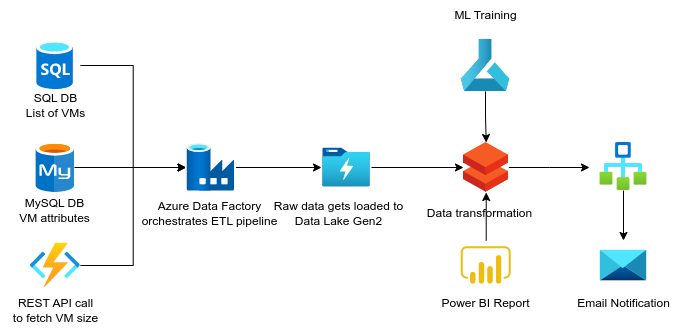

The diagram above was exported from draw.io. Its source (the exported page's mxGraphModel, read from the mxfile embedded in the PNG):
<mxGraphModel dx="882" dy="495" grid="1" gridSize="10" guides="1" tooltips="1" connect="1" arrows="1" fold="1" page="1" pageScale="1" pageWidth="850" pageHeight="1100" math="0" shadow="0">
  <root>
    <mxCell id="0" />
    <mxCell id="1" parent="0" />
    <mxCell id="n0Ss9uXsiSiZDrbOvjHl-32" style="edgeStyle=orthogonalEdgeStyle;rounded=0;orthogonalLoop=1;jettySize=auto;html=1;exitX=0.5;exitY=0;exitDx=0;exitDy=0;entryX=0.5;entryY=1;entryDx=0;entryDy=0;" parent="1" source="n0Ss9uXsiSiZDrbOvjHl-1" target="n0Ss9uXsiSiZDrbOvjHl-5" edge="1">
      <mxGeometry relative="1" as="geometry" />
    </mxCell>
    <mxCell id="n0Ss9uXsiSiZDrbOvjHl-1" value="" style="shape=image;verticalLabelPosition=bottom;verticalAlign=top;imageAspect=0;aspect=fixed;image=data:image/svg+xml,(base64 omitted: 1144 chars)" parent="1" vertex="1">
      <mxGeometry x="601.72" y="320" width="50" height="50" as="geometry" />
    </mxCell>
    <mxCell id="n0Ss9uXsiSiZDrbOvjHl-24" style="edgeStyle=orthogonalEdgeStyle;rounded=0;orthogonalLoop=1;jettySize=auto;html=1;entryX=0;entryY=0.5;entryDx=0;entryDy=0;" parent="1" source="n0Ss9uXsiSiZDrbOvjHl-3" target="n0Ss9uXsiSiZDrbOvjHl-9" edge="1">
      <mxGeometry relative="1" as="geometry" />
    </mxCell>
    <mxCell id="n0Ss9uXsiSiZDrbOvjHl-3" value="" style="shape=image;verticalLabelPosition=bottom;verticalAlign=top;imageAspect=0;aspect=fixed;image=data:image/svg+xml,(base64 omitted: 2704 chars)" parent="1" vertex="1">
      <mxGeometry x="170.82" y="120" width="50" height="50" as="geometry" />
    </mxCell>
    <mxCell id="n0Ss9uXsiSiZDrbOvjHl-27" style="edgeStyle=orthogonalEdgeStyle;rounded=0;orthogonalLoop=1;jettySize=auto;html=1;entryX=0;entryY=0.5;entryDx=0;entryDy=0;" parent="1" source="n0Ss9uXsiSiZDrbOvjHl-4" target="n0Ss9uXsiSiZDrbOvjHl-9" edge="1">
      <mxGeometry relative="1" as="geometry" />
    </mxCell>
    <mxCell id="n0Ss9uXsiSiZDrbOvjHl-4" value="" style="shape=image;verticalLabelPosition=bottom;verticalAlign=top;imageAspect=0;aspect=fixed;image=data:image/svg+xml,(base64 omitted: 1860 chars)" parent="1" vertex="1">
      <mxGeometry x="176.63" y="222" width="38.37" height="50" as="geometry" />
    </mxCell>
    <mxCell id="N5QKYWnQzwt843o9Zafl-1" style="edgeStyle=orthogonalEdgeStyle;rounded=0;orthogonalLoop=1;jettySize=auto;html=1;" edge="1" parent="1" source="n0Ss9uXsiSiZDrbOvjHl-5">
      <mxGeometry relative="1" as="geometry">
        <mxPoint x="730" y="247" as="targetPoint" />
      </mxGeometry>
    </mxCell>
    <mxCell id="n0Ss9uXsiSiZDrbOvjHl-5" value="" style="shape=image;verticalLabelPosition=bottom;verticalAlign=top;imageAspect=0;aspect=fixed;image=data:image/svg+xml,(base64 omitted: 732 chars)" parent="1" vertex="1">
      <mxGeometry x="604" y="222" width="45.45" height="50" as="geometry" />
    </mxCell>
    <mxCell id="n0Ss9uXsiSiZDrbOvjHl-30" style="edgeStyle=orthogonalEdgeStyle;rounded=0;orthogonalLoop=1;jettySize=auto;html=1;entryX=0;entryY=0.5;entryDx=0;entryDy=0;" parent="1" source="n0Ss9uXsiSiZDrbOvjHl-8" target="n0Ss9uXsiSiZDrbOvjHl-5" edge="1">
      <mxGeometry relative="1" as="geometry" />
    </mxCell>
    <mxCell id="n0Ss9uXsiSiZDrbOvjHl-8" value="" style="shape=image;verticalLabelPosition=bottom;verticalAlign=top;imageAspect=0;aspect=fixed;image=data:image/svg+xml,(base64 omitted: 1532 chars)" parent="1" vertex="1">
      <mxGeometry x="462" y="222" width="50" height="50" as="geometry" />
    </mxCell>
    <mxCell id="n0Ss9uXsiSiZDrbOvjHl-28" style="edgeStyle=orthogonalEdgeStyle;rounded=0;orthogonalLoop=1;jettySize=auto;html=1;entryX=0;entryY=0.5;entryDx=0;entryDy=0;" parent="1" source="n0Ss9uXsiSiZDrbOvjHl-9" target="n0Ss9uXsiSiZDrbOvjHl-8" edge="1">
      <mxGeometry relative="1" as="geometry" />
    </mxCell>
    <mxCell id="n0Ss9uXsiSiZDrbOvjHl-9" value="" style="shape=image;verticalLabelPosition=bottom;verticalAlign=top;imageAspect=0;aspect=fixed;image=data:image/svg+xml,(base64 omitted: 1680 chars)" parent="1" vertex="1">
      <mxGeometry x="326.45" y="222" width="50" height="50" as="geometry" />
    </mxCell>
    <mxCell id="n0Ss9uXsiSiZDrbOvjHl-26" style="edgeStyle=orthogonalEdgeStyle;rounded=0;orthogonalLoop=1;jettySize=auto;html=1;entryX=0;entryY=0.5;entryDx=0;entryDy=0;" parent="1" source="n0Ss9uXsiSiZDrbOvjHl-10" target="n0Ss9uXsiSiZDrbOvjHl-9" edge="1">
      <mxGeometry relative="1" as="geometry" />
    </mxCell>
    <mxCell id="n0Ss9uXsiSiZDrbOvjHl-10" value="" style="shape=image;verticalLabelPosition=bottom;verticalAlign=top;imageAspect=0;aspect=fixed;image=data:image/svg+xml,(base64 omitted: 1752 chars)" parent="1" vertex="1">
      <mxGeometry x="170.82" y="320" width="50" height="50" as="geometry" />
    </mxCell>
    <mxCell id="n0Ss9uXsiSiZDrbOvjHl-12" value="" style="shape=image;verticalLabelPosition=bottom;verticalAlign=top;imageAspect=0;aspect=fixed;image=data:image/svg+xml,(base64 omitted: 1048 chars)" parent="1" vertex="1">
      <mxGeometry x="739" y="320" width="50" height="50" as="geometry" />
    </mxCell>
    <mxCell id="n0Ss9uXsiSiZDrbOvjHl-36" style="edgeStyle=orthogonalEdgeStyle;rounded=0;orthogonalLoop=1;jettySize=auto;html=1;" parent="1" source="n0Ss9uXsiSiZDrbOvjHl-13" target="n0Ss9uXsiSiZDrbOvjHl-12" edge="1">
      <mxGeometry relative="1" as="geometry" />
    </mxCell>
    <mxCell id="n0Ss9uXsiSiZDrbOvjHl-13" value="" style="shape=image;verticalLabelPosition=bottom;verticalAlign=top;imageAspect=0;aspect=fixed;image=data:image/svg+xml,(base64 omitted: 1948 chars)" parent="1" vertex="1">
      <mxGeometry x="740" y="222" width="48" height="48" as="geometry" />
    </mxCell>
    <mxCell id="n0Ss9uXsiSiZDrbOvjHl-33" style="edgeStyle=orthogonalEdgeStyle;rounded=0;orthogonalLoop=1;jettySize=auto;html=1;entryX=0.5;entryY=0;entryDx=0;entryDy=0;" parent="1" source="n0Ss9uXsiSiZDrbOvjHl-14" target="n0Ss9uXsiSiZDrbOvjHl-5" edge="1">
      <mxGeometry relative="1" as="geometry" />
    </mxCell>
    <mxCell id="n0Ss9uXsiSiZDrbOvjHl-14" value="" style="image;aspect=fixed;html=1;points=[];align=center;fontSize=12;image=img/lib/azure2/ai_machine_learning/Machine_Learning.svg;" parent="1" vertex="1">
      <mxGeometry x="601.53" y="119" width="48.94" height="52" as="geometry" />
    </mxCell>
    <mxCell id="n0Ss9uXsiSiZDrbOvjHl-16" value="Azure Data Factory&lt;br&gt;orchestrates ETL pipeline" style="text;html=1;align=center;verticalAlign=middle;resizable=0;points=[];autosize=1;strokeColor=none;fillColor=none;" parent="1" vertex="1">
      <mxGeometry x="270" y="273" width="160" height="40" as="geometry" />
    </mxCell>
    <mxCell id="n0Ss9uXsiSiZDrbOvjHl-20" value="SQL DB&lt;br&gt;List of VMs" style="text;html=1;align=center;verticalAlign=middle;resizable=0;points=[];autosize=1;strokeColor=none;fillColor=none;" parent="1" vertex="1">
      <mxGeometry x="155.82" y="165" width="80" height="40" as="geometry" />
    </mxCell>
    <mxCell id="n0Ss9uXsiSiZDrbOvjHl-21" value="MySQL DB&lt;br&gt;VM attributes" style="text;html=1;align=center;verticalAlign=middle;resizable=0;points=[];autosize=1;strokeColor=none;fillColor=none;" parent="1" vertex="1">
      <mxGeometry x="150" y="270" width="90" height="40" as="geometry" />
    </mxCell>
    <mxCell id="n0Ss9uXsiSiZDrbOvjHl-22" value="REST API call&lt;br&gt;to fetch VM size" style="text;html=1;align=center;verticalAlign=middle;resizable=0;points=[];autosize=1;strokeColor=none;fillColor=none;" parent="1" vertex="1">
      <mxGeometry x="140.82" y="370" width="110" height="40" as="geometry" />
    </mxCell>
    <mxCell id="n0Ss9uXsiSiZDrbOvjHl-29" value="Raw data gets loaded to&lt;br&gt;Data Lake Gen2" style="text;html=1;align=center;verticalAlign=middle;resizable=0;points=[];autosize=1;strokeColor=none;fillColor=none;" parent="1" vertex="1">
      <mxGeometry x="404" y="273" width="150" height="40" as="geometry" />
    </mxCell>
    <mxCell id="n0Ss9uXsiSiZDrbOvjHl-31" value="Data transformation" style="text;html=1;align=center;verticalAlign=middle;resizable=0;points=[];autosize=1;strokeColor=none;fillColor=none;" parent="1" vertex="1">
      <mxGeometry x="555" y="278" width="130" height="30" as="geometry" />
    </mxCell>
    <mxCell id="n0Ss9uXsiSiZDrbOvjHl-34" value="ML Training" style="text;html=1;align=center;verticalAlign=middle;resizable=0;points=[];autosize=1;strokeColor=none;fillColor=none;" parent="1" vertex="1">
      <mxGeometry x="581" y="80" width="90" height="30" as="geometry" />
    </mxCell>
    <mxCell id="n0Ss9uXsiSiZDrbOvjHl-35" value="Power BI Report" style="text;html=1;align=center;verticalAlign=middle;resizable=0;points=[];autosize=1;strokeColor=none;fillColor=none;" parent="1" vertex="1">
      <mxGeometry x="571" y="368" width="110" height="30" as="geometry" />
    </mxCell>
    <mxCell id="n0Ss9uXsiSiZDrbOvjHl-37" value="Email Notification" style="text;html=1;align=center;verticalAlign=middle;resizable=0;points=[];autosize=1;strokeColor=none;fillColor=none;" parent="1" vertex="1">
      <mxGeometry x="704" y="368" width="120" height="30" as="geometry" />
    </mxCell>
  </root>
</mxGraphModel>